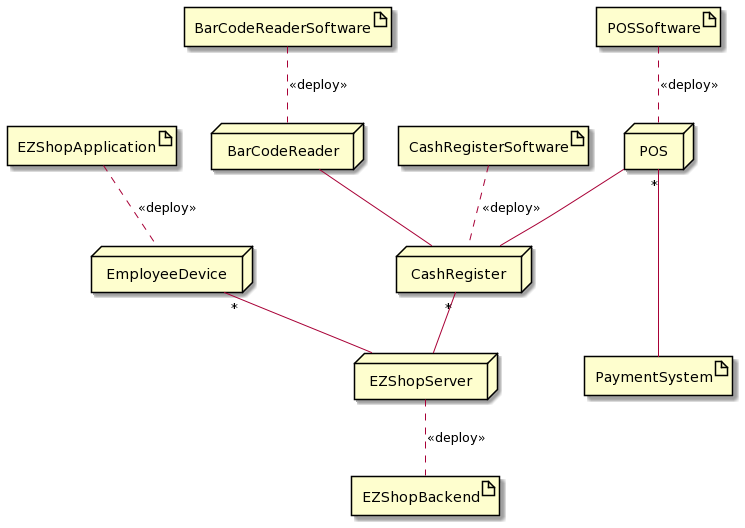

The diagram above was rendered by PlantUML. Its source (embedded in the PNG):
@startuml
node CashRegister
node EmployeeDevice
node EZShopServer
node POS
node BarCodeReader

artifact EZShopBackend
artifact EZShopApplication
artifact PaymentSystem
artifact POSSoftware
artifact CashRegisterSoftware
artifact BarCodeReaderSoftware

EZShopApplication .. EmployeeDevice : <<deploy>>
EZShopServer .. EZShopBackend : <<deploy>> 
POSSoftware .. POS : <<deploy>>
CashRegisterSoftware .. CashRegister : <<deploy>>
BarCodeReaderSoftware .. BarCodeReader : <<deploy>>

POS -- CashRegister
BarCodeReader -- CashRegister
CashRegister "*"-- EZShopServer
EmployeeDevice "*"-- EZShopServer
POS "*"--- PaymentSystem
@enduml